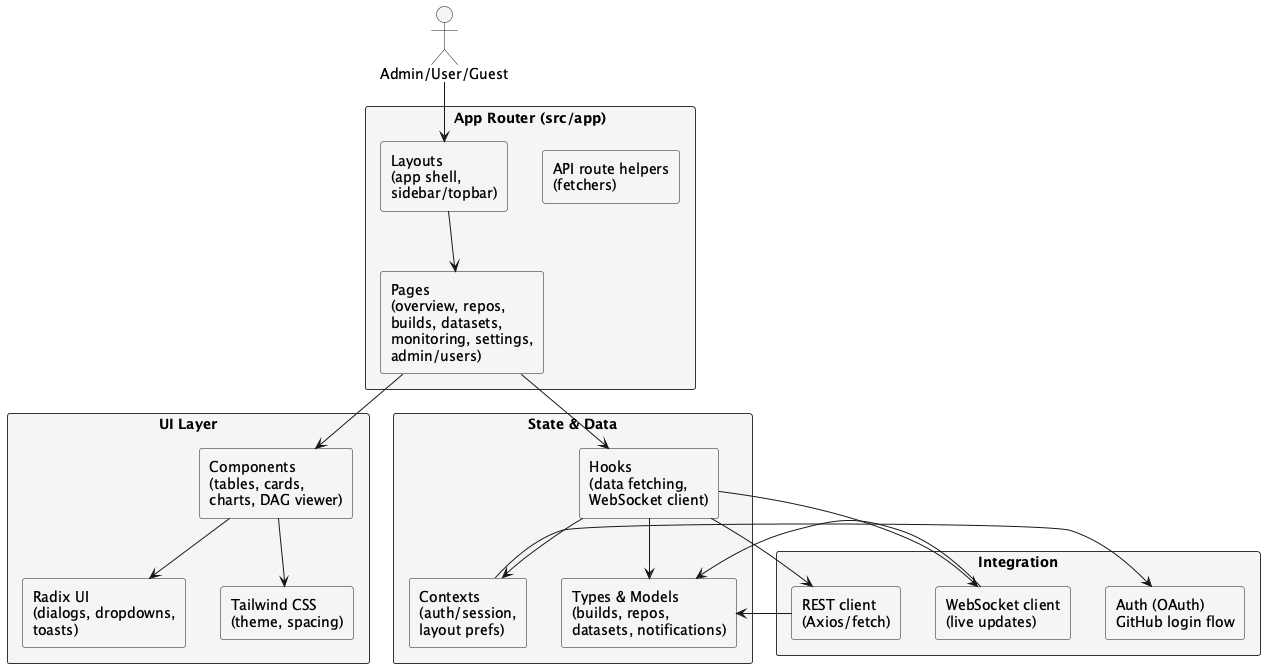

The diagram above was rendered by PlantUML. Its source (embedded in the PNG):
@startuml
'===============================================================
' FRONTEND ARCHITECTURE - NEXT.JS DASHBOARD
'===============================================================
skinparam componentStyle rectangle
skinparam rectangle {
  BorderColor #333333
  BackgroundColor #F5F5F5
}

actor "Admin/User/Guest" as U

rectangle "App Router (src/app)" as APP {
  component "Layouts\n(app shell,\nsidebar/topbar)" as LAYOUT
  component "Pages\n(overview, repos,\nbuilds, datasets,\nmonitoring, settings,\nadmin/users)" as PAGES
  component "API route helpers\n(fetchers)" as APIHELP
}

rectangle "UI Layer" as UI {
  component "Components\n(tables, cards,\ncharts, DAG viewer)" as COMP
  component "Radix UI\n(dialogs, dropdowns,\ntoasts)" as RADIX
  component "Tailwind CSS\n(theme, spacing)" as TAILWIND
}

rectangle "State & Data" as STATE {
  component "Contexts\n(auth/session,\nlayout prefs)" as CTX
  component "Hooks\n(data fetching,\nWebSocket client)" as HOOKS
  component "Types & Models\n(builds, repos,\ndatasets, notifications)" as TYPES
}

rectangle "Integration" as INT {
  component "REST client\n(Axios/fetch)" as REST
  component "WebSocket client\n(live updates)" as WS
  component "Auth (OAuth)\nGitHub login flow" as AUTH
}

U --> LAYOUT
LAYOUT --> PAGES
PAGES --> COMP
COMP --> RADIX
COMP --> TAILWIND

PAGES --> HOOKS
HOOKS --> REST
HOOKS --> WS
HOOKS --> CTX
CTX --> AUTH

REST -down-> TYPES
WS -down-> TYPES
HOOKS -down-> TYPES

@enduml